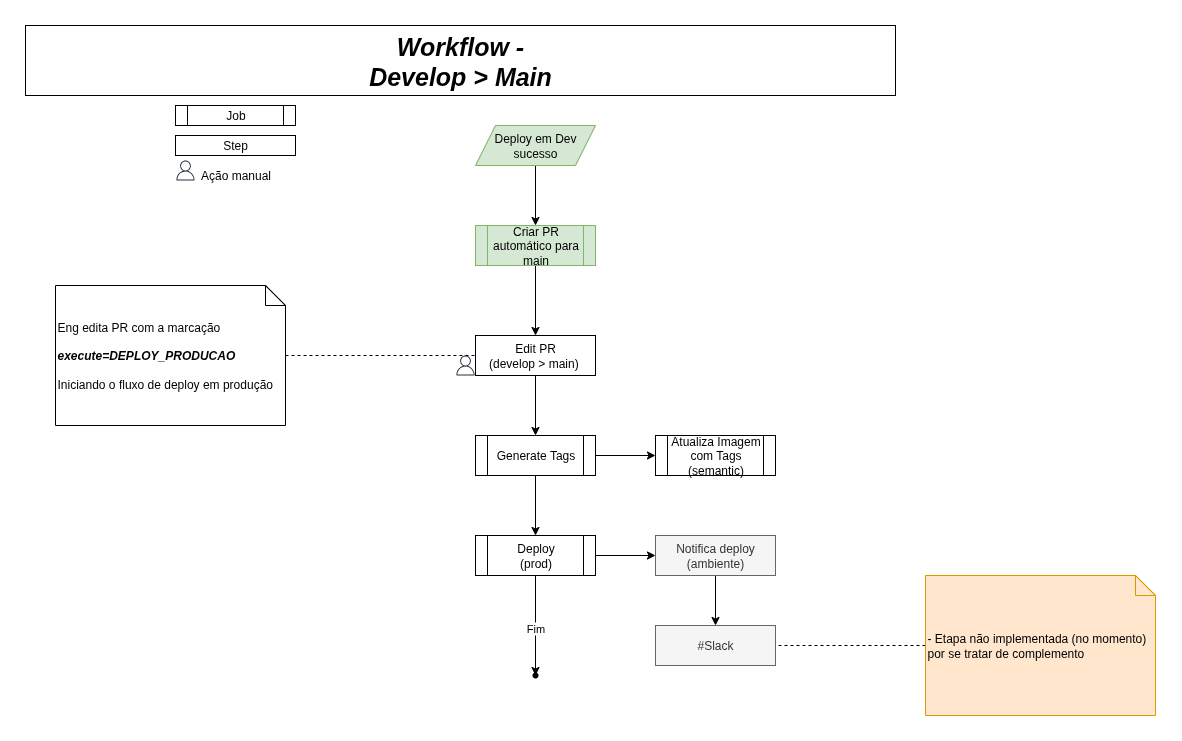

The diagram above was exported from draw.io. Its source (the exported page's mxGraphModel, read from the mxfile embedded in the PNG):
<mxGraphModel dx="2870" dy="1328" grid="1" gridSize="10" guides="1" tooltips="1" connect="1" arrows="1" fold="1" page="1" pageScale="1" pageWidth="850" pageHeight="1100" math="0" shadow="0">
  <root>
    <mxCell id="0" />
    <mxCell id="1" parent="0" />
    <mxCell id="2" value="Workflow - &lt;br&gt;Develop &amp;gt; Main" style="rounded=0;whiteSpace=wrap;html=1;fontStyle=3;fontSize=25;" vertex="1" parent="1">
      <mxGeometry x="850" y="40" width="870" height="70" as="geometry" />
    </mxCell>
    <mxCell id="3" value="" style="edgeStyle=orthogonalEdgeStyle;rounded=0;orthogonalLoop=1;jettySize=auto;html=1;" edge="1" source="4" target="8" parent="1">
      <mxGeometry relative="1" as="geometry" />
    </mxCell>
    <mxCell id="4" value="Deploy em Dev&lt;br&gt;sucesso" style="shape=parallelogram;perimeter=parallelogramPerimeter;whiteSpace=wrap;html=1;fixedSize=1;strokeColor=#82b366;align=center;verticalAlign=middle;fontFamily=Helvetica;fontSize=12;fillColor=#d5e8d4;" vertex="1" parent="1">
      <mxGeometry x="1300" y="140" width="120" height="40" as="geometry" />
    </mxCell>
    <mxCell id="5" value="Job" style="shape=process;whiteSpace=wrap;html=1;backgroundOutline=1;" vertex="1" parent="1">
      <mxGeometry x="1000" y="120" width="120" height="20" as="geometry" />
    </mxCell>
    <mxCell id="6" value="Step" style="whiteSpace=wrap;html=1;" vertex="1" parent="1">
      <mxGeometry x="1000" y="150" width="120" height="20" as="geometry" />
    </mxCell>
    <mxCell id="7" value="" style="edgeStyle=orthogonalEdgeStyle;rounded=0;orthogonalLoop=1;jettySize=auto;html=1;" edge="1" source="8" target="13" parent="1">
      <mxGeometry relative="1" as="geometry" />
    </mxCell>
    <mxCell id="8" value="Criar PR automático para main" style="shape=process;whiteSpace=wrap;html=1;backgroundOutline=1;fillColor=#d5e8d4;strokeColor=#82b366;" vertex="1" parent="1">
      <mxGeometry x="1300" y="240" width="120" height="40" as="geometry" />
    </mxCell>
    <mxCell id="9" value="" style="edgeStyle=orthogonalEdgeStyle;rounded=0;orthogonalLoop=1;jettySize=auto;html=1;" edge="1" source="11" target="18" parent="1">
      <mxGeometry relative="1" as="geometry" />
    </mxCell>
    <mxCell id="10" value="" style="edgeStyle=orthogonalEdgeStyle;rounded=0;orthogonalLoop=1;jettySize=auto;html=1;" edge="1" source="11" target="25" parent="1">
      <mxGeometry relative="1" as="geometry" />
    </mxCell>
    <mxCell id="11" value="Generate Tags" style="shape=process;whiteSpace=wrap;html=1;backgroundOutline=1;" vertex="1" parent="1">
      <mxGeometry x="1300" y="450" width="120" height="40" as="geometry" />
    </mxCell>
    <mxCell id="12" value="" style="edgeStyle=orthogonalEdgeStyle;rounded=0;orthogonalLoop=1;jettySize=auto;html=1;" edge="1" source="13" target="11" parent="1">
      <mxGeometry relative="1" as="geometry" />
    </mxCell>
    <mxCell id="13" value="Edit PR &lt;br&gt;(develop &amp;gt; main)&amp;nbsp;" style="whiteSpace=wrap;html=1;" vertex="1" parent="1">
      <mxGeometry x="1300" y="350" width="120" height="40" as="geometry" />
    </mxCell>
    <mxCell id="14" value="" style="sketch=0;outlineConnect=0;fontColor=#232F3E;gradientColor=none;fillColor=#232F3D;strokeColor=none;dashed=0;verticalLabelPosition=bottom;verticalAlign=top;align=center;html=1;fontSize=12;fontStyle=0;aspect=fixed;pointerEvents=1;shape=mxgraph.aws4.user;" vertex="1" parent="1">
      <mxGeometry x="1280" y="370" width="20" height="20" as="geometry" />
    </mxCell>
    <mxCell id="15" value="" style="edgeStyle=orthogonalEdgeStyle;rounded=0;orthogonalLoop=1;jettySize=auto;html=1;" edge="1" source="18" target="19" parent="1">
      <mxGeometry relative="1" as="geometry" />
    </mxCell>
    <mxCell id="16" value="Fim" style="edgeLabel;html=1;align=center;verticalAlign=middle;resizable=0;points=[];" vertex="1" connectable="0" parent="15">
      <mxGeometry x="0.04" y="-1" relative="1" as="geometry">
        <mxPoint y="-1" as="offset" />
      </mxGeometry>
    </mxCell>
    <mxCell id="17" style="edgeStyle=orthogonalEdgeStyle;rounded=0;orthogonalLoop=1;jettySize=auto;html=1;entryX=0;entryY=0.5;entryDx=0;entryDy=0;" edge="1" source="18" target="21" parent="1">
      <mxGeometry relative="1" as="geometry" />
    </mxCell>
    <mxCell id="18" value="Deploy&lt;div&gt;(prod)&lt;/div&gt;" style="shape=process;whiteSpace=wrap;html=1;backgroundOutline=1;" vertex="1" parent="1">
      <mxGeometry x="1300" y="550" width="120" height="40" as="geometry" />
    </mxCell>
    <mxCell id="19" value="" style="shape=waypoint;sketch=0;size=6;pointerEvents=1;points=[];fillColor=default;resizable=0;rotatable=0;perimeter=centerPerimeter;snapToPoint=1;" vertex="1" parent="1">
      <mxGeometry x="1350" y="680" width="20" height="20" as="geometry" />
    </mxCell>
    <mxCell id="20" value="" style="edgeStyle=orthogonalEdgeStyle;rounded=0;orthogonalLoop=1;jettySize=auto;html=1;" edge="1" source="21" target="22" parent="1">
      <mxGeometry relative="1" as="geometry" />
    </mxCell>
    <mxCell id="21" value="&lt;span style=&quot;text-wrap-mode: nowrap;&quot;&gt;Notifica deploy &lt;br&gt;(ambiente)&lt;/span&gt;" style="whiteSpace=wrap;html=1;fillColor=#f5f5f5;fontColor=#333333;strokeColor=#666666;" vertex="1" parent="1">
      <mxGeometry x="1480" y="550" width="120" height="40" as="geometry" />
    </mxCell>
    <mxCell id="22" value="&lt;span style=&quot;text-wrap-mode: nowrap;&quot;&gt;#Slack&lt;/span&gt;" style="whiteSpace=wrap;html=1;fillColor=#f5f5f5;fontColor=#333333;strokeColor=#666666;" vertex="1" parent="1">
      <mxGeometry x="1480" y="640" width="120" height="40" as="geometry" />
    </mxCell>
    <mxCell id="23" style="edgeStyle=orthogonalEdgeStyle;rounded=0;orthogonalLoop=1;jettySize=auto;html=1;dashed=1;endArrow=none;endFill=0;entryX=0;entryY=0.5;entryDx=0;entryDy=0;" edge="1" source="24" target="13" parent="1">
      <mxGeometry relative="1" as="geometry">
        <mxPoint x="1240" y="500" as="targetPoint" />
      </mxGeometry>
    </mxCell>
    <mxCell id="24" value="Eng edita PR com a marcação&lt;br&gt;&lt;div&gt;&lt;br&gt;&lt;/div&gt;&lt;div&gt;&lt;b&gt;&lt;i&gt;execute=DEPLOY_PRODUCAO&lt;/i&gt;&lt;/b&gt;&lt;/div&gt;&lt;div&gt;&lt;br&gt;&lt;/div&gt;&lt;div&gt;Iniciando o fluxo de deploy em produção&lt;/div&gt;" style="shape=note;size=20;whiteSpace=wrap;html=1;align=left;" vertex="1" parent="1">
      <mxGeometry x="880" y="300" width="230" height="140" as="geometry" />
    </mxCell>
    <mxCell id="25" value="Atualiza Imagem &lt;br&gt;com Tags (semantic)" style="shape=process;whiteSpace=wrap;html=1;backgroundOutline=1;" vertex="1" parent="1">
      <mxGeometry x="1480" y="450" width="120" height="40" as="geometry" />
    </mxCell>
    <mxCell id="26" style="edgeStyle=orthogonalEdgeStyle;rounded=0;orthogonalLoop=1;jettySize=auto;html=1;dashed=1;endArrow=none;endFill=0;" edge="1" source="27" target="22" parent="1">
      <mxGeometry relative="1" as="geometry">
        <mxPoint x="1670" y="580" as="targetPoint" />
        <Array as="points">
          <mxPoint x="1690" y="660" />
          <mxPoint x="1690" y="660" />
        </Array>
      </mxGeometry>
    </mxCell>
    <mxCell id="27" value="&lt;div&gt;- Etapa não implementada (no momento) por se tratar de complemento&lt;/div&gt;" style="shape=note;size=20;whiteSpace=wrap;html=1;align=left;fillColor=#ffe6cc;strokeColor=#d79b00;" vertex="1" parent="1">
      <mxGeometry x="1750" y="590" width="230" height="140" as="geometry" />
    </mxCell>
    <mxCell id="28" value="" style="sketch=0;outlineConnect=0;fontColor=#232F3E;gradientColor=none;fillColor=#232F3D;strokeColor=none;dashed=0;verticalLabelPosition=bottom;verticalAlign=top;align=center;html=1;fontSize=12;fontStyle=0;aspect=fixed;pointerEvents=1;shape=mxgraph.aws4.user;" vertex="1" parent="1">
      <mxGeometry x="1000" y="175" width="20" height="20" as="geometry" />
    </mxCell>
    <mxCell id="29" value="Ação manual" style="text;html=1;align=center;verticalAlign=middle;resizable=0;points=[];autosize=1;strokeColor=none;fillColor=none;" vertex="1" parent="1">
      <mxGeometry x="1015" y="175" width="90" height="30" as="geometry" />
    </mxCell>
  </root>
</mxGraphModel>